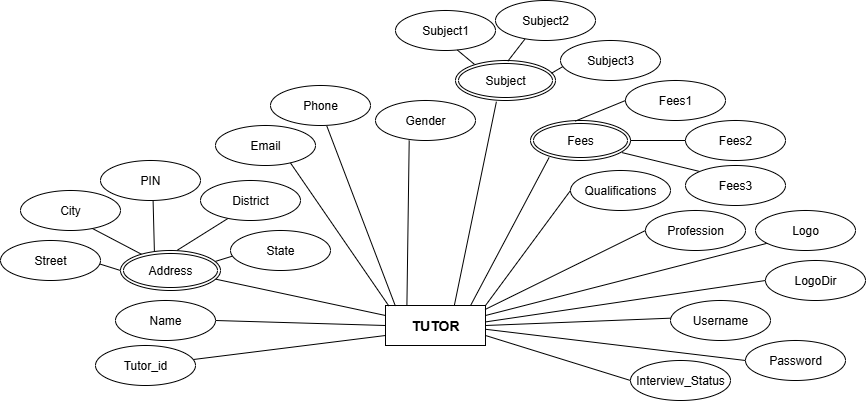

The diagram above was exported from draw.io. Its source (the exported page's mxGraphModel, read from the mxfile embedded in the PNG):
<mxGraphModel dx="1639" dy="895" grid="1" gridSize="10" guides="1" tooltips="1" connect="1" arrows="1" fold="1" page="1" pageScale="1" pageWidth="1100" pageHeight="850" math="0" shadow="0">
  <root>
    <mxCell id="0" />
    <mxCell id="1" parent="0" />
    <mxCell id="OwJVjIn4vXUT7x-dwxqj-1" value="&lt;h3&gt;TUTOR&lt;/h3&gt;" style="whiteSpace=wrap;html=1;align=center;" vertex="1" parent="1">
      <mxGeometry x="875" y="555" width="100" height="40" as="geometry" />
    </mxCell>
    <mxCell id="OwJVjIn4vXUT7x-dwxqj-2" value="" style="rounded=0;orthogonalLoop=1;jettySize=auto;html=1;endArrow=none;endFill=0;entryX=0;entryY=0.75;entryDx=0;entryDy=0;" edge="1" parent="1" source="OwJVjIn4vXUT7x-dwxqj-3" target="OwJVjIn4vXUT7x-dwxqj-1">
      <mxGeometry relative="1" as="geometry" />
    </mxCell>
    <mxCell id="OwJVjIn4vXUT7x-dwxqj-3" value="Tutor_id" style="ellipse;whiteSpace=wrap;html=1;align=center;" vertex="1" parent="1">
      <mxGeometry x="585" y="595" width="100" height="40" as="geometry" />
    </mxCell>
    <mxCell id="OwJVjIn4vXUT7x-dwxqj-4" style="rounded=0;orthogonalLoop=1;jettySize=auto;html=1;exitX=1;exitY=0.5;exitDx=0;exitDy=0;entryX=0;entryY=0.5;entryDx=0;entryDy=0;endArrow=none;endFill=0;" edge="1" parent="1" source="OwJVjIn4vXUT7x-dwxqj-5" target="OwJVjIn4vXUT7x-dwxqj-1">
      <mxGeometry relative="1" as="geometry" />
    </mxCell>
    <mxCell id="OwJVjIn4vXUT7x-dwxqj-5" value="Name" style="ellipse;whiteSpace=wrap;html=1;align=center;" vertex="1" parent="1">
      <mxGeometry x="605" y="550" width="100" height="40" as="geometry" />
    </mxCell>
    <mxCell id="OwJVjIn4vXUT7x-dwxqj-6" style="rounded=0;orthogonalLoop=1;jettySize=auto;html=1;exitX=0.938;exitY=0.709;exitDx=0;exitDy=0;entryX=0;entryY=0.25;entryDx=0;entryDy=0;endArrow=none;endFill=0;exitPerimeter=0;" edge="1" parent="1" source="OwJVjIn4vXUT7x-dwxqj-17" target="OwJVjIn4vXUT7x-dwxqj-1">
      <mxGeometry relative="1" as="geometry">
        <mxPoint x="915" y="525" as="targetPoint" />
        <mxPoint x="868.8000000000002" y="504.0799999999999" as="sourcePoint" />
      </mxGeometry>
    </mxCell>
    <mxCell id="OwJVjIn4vXUT7x-dwxqj-7" style="rounded=0;orthogonalLoop=1;jettySize=auto;html=1;exitX=0.995;exitY=0.589;exitDx=0;exitDy=0;entryX=0;entryY=0.5;entryDx=0;entryDy=0;endArrow=none;endFill=0;exitPerimeter=0;" edge="1" parent="1" source="OwJVjIn4vXUT7x-dwxqj-8" target="OwJVjIn4vXUT7x-dwxqj-17">
      <mxGeometry relative="1" as="geometry">
        <mxPoint x="610" y="519.9999999999999" as="targetPoint" />
      </mxGeometry>
    </mxCell>
    <mxCell id="OwJVjIn4vXUT7x-dwxqj-8" value="Street" style="ellipse;whiteSpace=wrap;html=1;align=center;" vertex="1" parent="1">
      <mxGeometry x="490" y="490" width="100" height="40" as="geometry" />
    </mxCell>
    <mxCell id="OwJVjIn4vXUT7x-dwxqj-9" style="rounded=0;orthogonalLoop=1;jettySize=auto;html=1;exitX=0.714;exitY=0.943;exitDx=0;exitDy=0;endArrow=none;endFill=0;exitPerimeter=0;entryX=0.208;entryY=0.091;entryDx=0;entryDy=0;entryPerimeter=0;" edge="1" parent="1" source="OwJVjIn4vXUT7x-dwxqj-10" target="OwJVjIn4vXUT7x-dwxqj-17">
      <mxGeometry relative="1" as="geometry">
        <mxPoint x="630.2323228958587" y="503.93072297918013" as="targetPoint" />
      </mxGeometry>
    </mxCell>
    <mxCell id="OwJVjIn4vXUT7x-dwxqj-10" value="City" style="ellipse;whiteSpace=wrap;html=1;align=center;" vertex="1" parent="1">
      <mxGeometry x="510" y="440" width="100" height="40" as="geometry" />
    </mxCell>
    <mxCell id="OwJVjIn4vXUT7x-dwxqj-11" style="rounded=0;orthogonalLoop=1;jettySize=auto;html=1;exitX=0.286;exitY=0.931;exitDx=0;exitDy=0;entryX=0.566;entryY=-0.004;entryDx=0;entryDy=0;endArrow=none;endFill=0;entryPerimeter=0;exitPerimeter=0;" edge="1" parent="1" source="OwJVjIn4vXUT7x-dwxqj-12" target="OwJVjIn4vXUT7x-dwxqj-17">
      <mxGeometry relative="1" as="geometry">
        <mxPoint x="666.4000000000001" y="500.1199999999999" as="targetPoint" />
      </mxGeometry>
    </mxCell>
    <mxCell id="OwJVjIn4vXUT7x-dwxqj-12" value="District" style="ellipse;whiteSpace=wrap;html=1;align=center;" vertex="1" parent="1">
      <mxGeometry x="690" y="430" width="100" height="40" as="geometry" />
    </mxCell>
    <mxCell id="OwJVjIn4vXUT7x-dwxqj-13" style="rounded=0;orthogonalLoop=1;jettySize=auto;html=1;exitX=0.526;exitY=1.009;exitDx=0;exitDy=0;entryX=0.339;entryY=0.028;entryDx=0;entryDy=0;endArrow=none;endFill=0;entryPerimeter=0;exitPerimeter=0;" edge="1" parent="1" source="OwJVjIn4vXUT7x-dwxqj-14" target="OwJVjIn4vXUT7x-dwxqj-17">
      <mxGeometry relative="1" as="geometry">
        <mxPoint x="644.1000000000001" y="500.51999999999987" as="targetPoint" />
      </mxGeometry>
    </mxCell>
    <mxCell id="OwJVjIn4vXUT7x-dwxqj-14" value="PIN" style="ellipse;whiteSpace=wrap;html=1;align=center;" vertex="1" parent="1">
      <mxGeometry x="590" y="410" width="100" height="40" as="geometry" />
    </mxCell>
    <mxCell id="OwJVjIn4vXUT7x-dwxqj-15" style="rounded=0;orthogonalLoop=1;jettySize=auto;html=1;exitX=0.023;exitY=0.638;exitDx=0;exitDy=0;entryX=0.939;entryY=0.28;entryDx=0;entryDy=0;endArrow=none;endFill=0;exitPerimeter=0;entryPerimeter=0;" edge="1" parent="1" source="OwJVjIn4vXUT7x-dwxqj-16" target="OwJVjIn4vXUT7x-dwxqj-17">
      <mxGeometry relative="1" as="geometry">
        <mxPoint x="703.5" y="510.19999999999993" as="targetPoint" />
      </mxGeometry>
    </mxCell>
    <mxCell id="OwJVjIn4vXUT7x-dwxqj-16" value="State" style="ellipse;whiteSpace=wrap;html=1;align=center;" vertex="1" parent="1">
      <mxGeometry x="720" y="480" width="100" height="40" as="geometry" />
    </mxCell>
    <mxCell id="OwJVjIn4vXUT7x-dwxqj-17" value="Address" style="ellipse;shape=doubleEllipse;margin=3;whiteSpace=wrap;html=1;align=center;" vertex="1" parent="1">
      <mxGeometry x="610" y="500" width="100" height="40" as="geometry" />
    </mxCell>
    <mxCell id="OwJVjIn4vXUT7x-dwxqj-18" style="rounded=0;orthogonalLoop=1;jettySize=auto;html=1;exitX=0.747;exitY=0.926;exitDx=0;exitDy=0;endArrow=none;endFill=0;entryX=0.033;entryY=0.01;entryDx=0;entryDy=0;entryPerimeter=0;exitPerimeter=0;" edge="1" parent="1" source="OwJVjIn4vXUT7x-dwxqj-19" target="OwJVjIn4vXUT7x-dwxqj-1">
      <mxGeometry relative="1" as="geometry">
        <mxPoint x="875" y="550" as="targetPoint" />
      </mxGeometry>
    </mxCell>
    <mxCell id="OwJVjIn4vXUT7x-dwxqj-19" value="Email" style="ellipse;whiteSpace=wrap;html=1;align=center;" vertex="1" parent="1">
      <mxGeometry x="705" y="375" width="100" height="40" as="geometry" />
    </mxCell>
    <mxCell id="OwJVjIn4vXUT7x-dwxqj-20" style="rounded=0;orthogonalLoop=1;jettySize=auto;html=1;exitX=0.564;exitY=1.018;exitDx=0;exitDy=0;endArrow=none;endFill=0;exitPerimeter=0;entryX=0.099;entryY=0.014;entryDx=0;entryDy=0;entryPerimeter=0;" edge="1" parent="1" source="OwJVjIn4vXUT7x-dwxqj-21" target="OwJVjIn4vXUT7x-dwxqj-1">
      <mxGeometry relative="1" as="geometry">
        <mxPoint x="1046" y="605" as="targetPoint" />
      </mxGeometry>
    </mxCell>
    <mxCell id="OwJVjIn4vXUT7x-dwxqj-21" value="Phone" style="ellipse;whiteSpace=wrap;html=1;align=center;" vertex="1" parent="1">
      <mxGeometry x="760" y="335" width="100" height="40" as="geometry" />
    </mxCell>
    <mxCell id="OwJVjIn4vXUT7x-dwxqj-22" style="rounded=0;orthogonalLoop=1;jettySize=auto;html=1;exitX=0.337;exitY=0.997;exitDx=0;exitDy=0;entryX=0.214;entryY=0.002;entryDx=0;entryDy=0;endArrow=none;endFill=0;entryPerimeter=0;exitPerimeter=0;" edge="1" parent="1" source="OwJVjIn4vXUT7x-dwxqj-23" target="OwJVjIn4vXUT7x-dwxqj-1">
      <mxGeometry relative="1" as="geometry">
        <mxPoint x="1025" y="625" as="targetPoint" />
      </mxGeometry>
    </mxCell>
    <mxCell id="OwJVjIn4vXUT7x-dwxqj-23" value="Gender" style="ellipse;whiteSpace=wrap;html=1;align=center;" vertex="1" parent="1">
      <mxGeometry x="865" y="350" width="100" height="40" as="geometry" />
    </mxCell>
    <mxCell id="OwJVjIn4vXUT7x-dwxqj-24" style="rounded=0;orthogonalLoop=1;jettySize=auto;html=1;exitX=0.409;exitY=1.03;exitDx=0;exitDy=0;entryX=0.689;entryY=-0.01;entryDx=0;entryDy=0;endArrow=none;endFill=0;exitPerimeter=0;entryPerimeter=0;" edge="1" parent="1" source="OwJVjIn4vXUT7x-dwxqj-25" target="OwJVjIn4vXUT7x-dwxqj-1">
      <mxGeometry relative="1" as="geometry">
        <mxPoint x="1240" y="745" as="targetPoint" />
        <mxPoint x="1228.8000000000002" y="694.0799999999999" as="sourcePoint" />
      </mxGeometry>
    </mxCell>
    <mxCell id="OwJVjIn4vXUT7x-dwxqj-25" value="Subject" style="ellipse;shape=doubleEllipse;margin=3;whiteSpace=wrap;html=1;align=center;" vertex="1" parent="1">
      <mxGeometry x="945" y="310" width="100" height="40" as="geometry" />
    </mxCell>
    <mxCell id="OwJVjIn4vXUT7x-dwxqj-26" style="rounded=0;orthogonalLoop=1;jettySize=auto;html=1;exitX=0.031;exitY=0.641;exitDx=0;exitDy=0;entryX=0.96;entryY=0.318;entryDx=0;entryDy=0;endArrow=none;endFill=0;entryPerimeter=0;exitPerimeter=0;" edge="1" parent="1" source="OwJVjIn4vXUT7x-dwxqj-27" target="OwJVjIn4vXUT7x-dwxqj-25">
      <mxGeometry relative="1" as="geometry">
        <mxPoint x="1225" y="400" as="targetPoint" />
      </mxGeometry>
    </mxCell>
    <mxCell id="OwJVjIn4vXUT7x-dwxqj-27" value="Subject3" style="ellipse;whiteSpace=wrap;html=1;align=center;" vertex="1" parent="1">
      <mxGeometry x="1050" y="290" width="100" height="40" as="geometry" />
    </mxCell>
    <mxCell id="OwJVjIn4vXUT7x-dwxqj-28" value="Subject1" style="ellipse;whiteSpace=wrap;html=1;align=center;" vertex="1" parent="1">
      <mxGeometry x="885" y="260" width="100" height="40" as="geometry" />
    </mxCell>
    <mxCell id="OwJVjIn4vXUT7x-dwxqj-29" style="rounded=0;orthogonalLoop=1;jettySize=auto;html=1;exitX=0.293;exitY=0.969;exitDx=0;exitDy=0;entryX=0.523;entryY=0.018;entryDx=0;entryDy=0;endArrow=none;endFill=0;entryPerimeter=0;exitPerimeter=0;" edge="1" parent="1" source="OwJVjIn4vXUT7x-dwxqj-30" target="OwJVjIn4vXUT7x-dwxqj-25">
      <mxGeometry relative="1" as="geometry">
        <mxPoint x="1155" y="350" as="targetPoint" />
      </mxGeometry>
    </mxCell>
    <mxCell id="OwJVjIn4vXUT7x-dwxqj-30" value="Subject2" style="ellipse;whiteSpace=wrap;html=1;align=center;" vertex="1" parent="1">
      <mxGeometry x="985" y="250" width="100" height="40" as="geometry" />
    </mxCell>
    <mxCell id="OwJVjIn4vXUT7x-dwxqj-31" style="rounded=0;orthogonalLoop=1;jettySize=auto;html=1;exitX=0.619;exitY=0.99;exitDx=0;exitDy=0;entryX=0.189;entryY=0.095;entryDx=0;entryDy=0;endArrow=none;endFill=0;entryPerimeter=0;exitPerimeter=0;" edge="1" parent="1" source="OwJVjIn4vXUT7x-dwxqj-28" target="OwJVjIn4vXUT7x-dwxqj-25">
      <mxGeometry relative="1" as="geometry">
        <mxPoint x="1005" y="330" as="targetPoint" />
        <mxPoint x="1192" y="300" as="sourcePoint" />
      </mxGeometry>
    </mxCell>
    <mxCell id="OwJVjIn4vXUT7x-dwxqj-32" style="rounded=0;orthogonalLoop=1;jettySize=auto;html=1;exitX=0.186;exitY=0.925;exitDx=0;exitDy=0;entryX=0.853;entryY=-0.01;entryDx=0;entryDy=0;endArrow=none;endFill=0;entryPerimeter=0;exitPerimeter=0;" edge="1" parent="1" source="OwJVjIn4vXUT7x-dwxqj-33" target="OwJVjIn4vXUT7x-dwxqj-1">
      <mxGeometry relative="1" as="geometry">
        <mxPoint x="995" y="710" as="targetPoint" />
        <mxPoint x="1248.8000000000002" y="844.0799999999999" as="sourcePoint" />
      </mxGeometry>
    </mxCell>
    <mxCell id="OwJVjIn4vXUT7x-dwxqj-33" value="Fees" style="ellipse;shape=doubleEllipse;margin=3;whiteSpace=wrap;html=1;align=center;" vertex="1" parent="1">
      <mxGeometry x="1020" y="370" width="100" height="40" as="geometry" />
    </mxCell>
    <mxCell id="OwJVjIn4vXUT7x-dwxqj-34" style="rounded=0;orthogonalLoop=1;jettySize=auto;html=1;exitX=0.14;exitY=0.148;exitDx=0;exitDy=0;entryX=0.914;entryY=0.802;entryDx=0;entryDy=0;endArrow=none;endFill=0;entryPerimeter=0;exitPerimeter=0;" edge="1" parent="1" source="OwJVjIn4vXUT7x-dwxqj-35" target="OwJVjIn4vXUT7x-dwxqj-33">
      <mxGeometry relative="1" as="geometry">
        <mxPoint x="1350" y="689.14" as="targetPoint" />
      </mxGeometry>
    </mxCell>
    <mxCell id="OwJVjIn4vXUT7x-dwxqj-35" value="Fees3" style="ellipse;whiteSpace=wrap;html=1;align=center;" vertex="1" parent="1">
      <mxGeometry x="1175" y="415" width="100" height="40" as="geometry" />
    </mxCell>
    <mxCell id="OwJVjIn4vXUT7x-dwxqj-36" value="Fees1" style="ellipse;whiteSpace=wrap;html=1;align=center;" vertex="1" parent="1">
      <mxGeometry x="1115" y="330" width="100" height="40" as="geometry" />
    </mxCell>
    <mxCell id="OwJVjIn4vXUT7x-dwxqj-37" style="rounded=0;orthogonalLoop=1;jettySize=auto;html=1;entryX=1;entryY=0.5;entryDx=0;entryDy=0;endArrow=none;endFill=0;" edge="1" parent="1" source="OwJVjIn4vXUT7x-dwxqj-38" target="OwJVjIn4vXUT7x-dwxqj-33">
      <mxGeometry relative="1" as="geometry">
        <mxPoint x="1280" y="639.14" as="targetPoint" />
      </mxGeometry>
    </mxCell>
    <mxCell id="OwJVjIn4vXUT7x-dwxqj-38" value="Fees2" style="ellipse;whiteSpace=wrap;html=1;align=center;" vertex="1" parent="1">
      <mxGeometry x="1175" y="370" width="100" height="40" as="geometry" />
    </mxCell>
    <mxCell id="OwJVjIn4vXUT7x-dwxqj-39" style="rounded=0;orthogonalLoop=1;jettySize=auto;html=1;exitX=0;exitY=0.5;exitDx=0;exitDy=0;entryX=1;entryY=0;entryDx=0;entryDy=0;endArrow=none;endFill=0;" edge="1" parent="1" source="OwJVjIn4vXUT7x-dwxqj-40" target="OwJVjIn4vXUT7x-dwxqj-1">
      <mxGeometry relative="1" as="geometry">
        <mxPoint x="1095" y="595" as="targetPoint" />
      </mxGeometry>
    </mxCell>
    <mxCell id="OwJVjIn4vXUT7x-dwxqj-40" value="Qualifications" style="ellipse;whiteSpace=wrap;html=1;align=center;" vertex="1" parent="1">
      <mxGeometry x="1060" y="420" width="100" height="40" as="geometry" />
    </mxCell>
    <mxCell id="OwJVjIn4vXUT7x-dwxqj-41" style="rounded=0;orthogonalLoop=1;jettySize=auto;html=1;exitX=0;exitY=0.5;exitDx=0;exitDy=0;entryX=0.995;entryY=0.101;entryDx=0;entryDy=0;endArrow=none;endFill=0;entryPerimeter=0;" edge="1" parent="1" source="OwJVjIn4vXUT7x-dwxqj-42" target="OwJVjIn4vXUT7x-dwxqj-1">
      <mxGeometry relative="1" as="geometry">
        <mxPoint x="1125" y="685" as="targetPoint" />
      </mxGeometry>
    </mxCell>
    <mxCell id="OwJVjIn4vXUT7x-dwxqj-42" value="Profession" style="ellipse;whiteSpace=wrap;html=1;align=center;" vertex="1" parent="1">
      <mxGeometry x="1135" y="460" width="100" height="40" as="geometry" />
    </mxCell>
    <mxCell id="OwJVjIn4vXUT7x-dwxqj-43" style="rounded=0;orthogonalLoop=1;jettySize=auto;html=1;exitX=0.114;exitY=0.821;exitDx=0;exitDy=0;entryX=1;entryY=0.25;entryDx=0;entryDy=0;endArrow=none;endFill=0;exitPerimeter=0;" edge="1" parent="1" source="OwJVjIn4vXUT7x-dwxqj-44" target="OwJVjIn4vXUT7x-dwxqj-1">
      <mxGeometry relative="1" as="geometry">
        <mxPoint x="1105" y="665" as="targetPoint" />
      </mxGeometry>
    </mxCell>
    <mxCell id="OwJVjIn4vXUT7x-dwxqj-44" value="Logo" style="ellipse;whiteSpace=wrap;html=1;align=center;" vertex="1" parent="1">
      <mxGeometry x="1245" y="460" width="100" height="40" as="geometry" />
    </mxCell>
    <mxCell id="OwJVjIn4vXUT7x-dwxqj-45" style="rounded=0;orthogonalLoop=1;jettySize=auto;html=1;entryX=0.996;entryY=0.412;entryDx=0;entryDy=0;endArrow=none;endFill=0;entryPerimeter=0;exitX=0;exitY=0.5;exitDx=0;exitDy=0;" edge="1" parent="1" source="OwJVjIn4vXUT7x-dwxqj-46" target="OwJVjIn4vXUT7x-dwxqj-1">
      <mxGeometry relative="1" as="geometry">
        <mxPoint x="1185" y="675" as="targetPoint" />
        <mxPoint x="1355" y="621" as="sourcePoint" />
      </mxGeometry>
    </mxCell>
    <mxCell id="OwJVjIn4vXUT7x-dwxqj-46" value="LogoDir" style="ellipse;whiteSpace=wrap;html=1;align=center;" vertex="1" parent="1">
      <mxGeometry x="1255" y="510" width="100" height="40" as="geometry" />
    </mxCell>
    <mxCell id="OwJVjIn4vXUT7x-dwxqj-47" style="rounded=0;orthogonalLoop=1;jettySize=auto;html=1;exitX=0.009;exitY=0.441;exitDx=0;exitDy=0;entryX=1;entryY=0.5;entryDx=0;entryDy=0;endArrow=none;endFill=0;exitPerimeter=0;" edge="1" parent="1" source="OwJVjIn4vXUT7x-dwxqj-48" target="OwJVjIn4vXUT7x-dwxqj-1">
      <mxGeometry relative="1" as="geometry">
        <mxPoint x="1075" y="675" as="targetPoint" />
      </mxGeometry>
    </mxCell>
    <mxCell id="OwJVjIn4vXUT7x-dwxqj-48" value="Username" style="ellipse;whiteSpace=wrap;html=1;align=center;" vertex="1" parent="1">
      <mxGeometry x="1160" y="550" width="100" height="40" as="geometry" />
    </mxCell>
    <mxCell id="OwJVjIn4vXUT7x-dwxqj-49" style="rounded=0;orthogonalLoop=1;jettySize=auto;html=1;exitX=0;exitY=0.5;exitDx=0;exitDy=0;entryX=0.999;entryY=0.594;entryDx=0;entryDy=0;endArrow=none;endFill=0;entryPerimeter=0;" edge="1" parent="1" source="OwJVjIn4vXUT7x-dwxqj-50" target="OwJVjIn4vXUT7x-dwxqj-1">
      <mxGeometry relative="1" as="geometry">
        <mxPoint x="1155" y="745" as="targetPoint" />
      </mxGeometry>
    </mxCell>
    <mxCell id="OwJVjIn4vXUT7x-dwxqj-50" value="Password" style="ellipse;whiteSpace=wrap;html=1;align=center;" vertex="1" parent="1">
      <mxGeometry x="1235" y="590" width="100" height="40" as="geometry" />
    </mxCell>
    <mxCell id="OwJVjIn4vXUT7x-dwxqj-51" style="rounded=0;orthogonalLoop=1;jettySize=auto;html=1;exitX=0;exitY=0.5;exitDx=0;exitDy=0;entryX=0.448;entryY=0.014;entryDx=0;entryDy=0;endArrow=none;endFill=0;entryPerimeter=0;exitPerimeter=0;" edge="1" parent="1" source="OwJVjIn4vXUT7x-dwxqj-36" target="OwJVjIn4vXUT7x-dwxqj-33">
      <mxGeometry relative="1" as="geometry">
        <mxPoint x="1056" y="504" as="targetPoint" />
        <mxPoint x="1135" y="356" as="sourcePoint" />
      </mxGeometry>
    </mxCell>
    <mxCell id="OwJVjIn4vXUT7x-dwxqj-52" style="rounded=0;orthogonalLoop=1;jettySize=auto;html=1;exitX=0;exitY=0.5;exitDx=0;exitDy=0;entryX=1;entryY=0.75;entryDx=0;entryDy=0;endArrow=none;endFill=0;" edge="1" parent="1" source="OwJVjIn4vXUT7x-dwxqj-53" target="OwJVjIn4vXUT7x-dwxqj-1">
      <mxGeometry relative="1" as="geometry">
        <mxPoint x="1410" y="820" as="targetPoint" />
      </mxGeometry>
    </mxCell>
    <mxCell id="OwJVjIn4vXUT7x-dwxqj-53" value="Interview_Status" style="ellipse;whiteSpace=wrap;html=1;align=center;" vertex="1" parent="1">
      <mxGeometry x="1120" y="610" width="100" height="40" as="geometry" />
    </mxCell>
  </root>
</mxGraphModel>